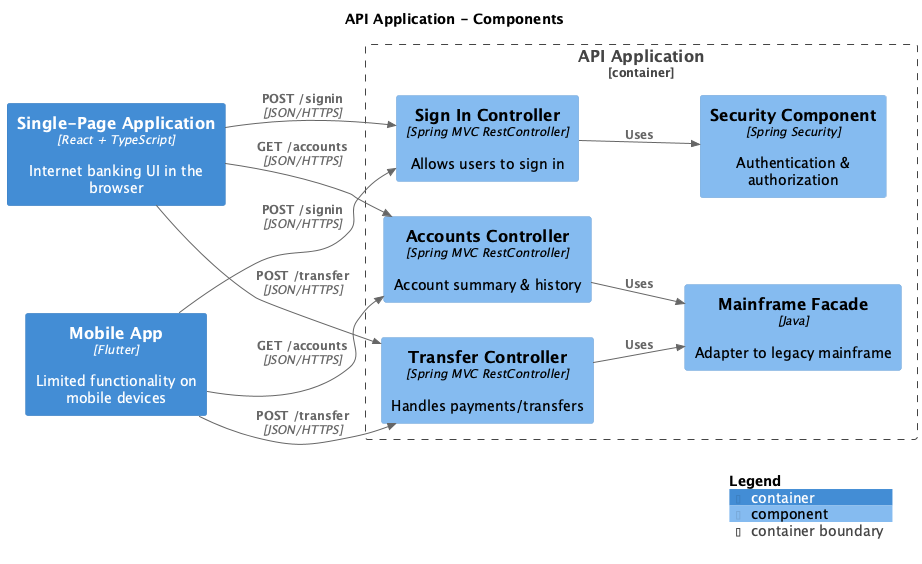

The diagram above was rendered by PlantUML. Its source (embedded in the PNG):
@startuml
set separator none
title API Application - Components

left to right direction

!include <C4/C4>
!include <C4/C4_Context>
!include <C4/C4_Container>
!include <C4/C4_Component>

Container(TEDSCoreSystem.SinglePageApplication, "Single-Page Application", $techn="React + TypeScript", $descr="Internet banking UI in the browser", $tags="", $link="")
Container(TEDSCoreSystem.MobileApp, "Mobile App", $techn="Flutter", $descr="Limited functionality on mobile devices", $tags="", $link="")

Container_Boundary("TEDSCoreSystem.APIApplication_boundary", "API Application", $tags="") {
  Component(TEDSCoreSystem.APIApplication.SignInController, "Sign In Controller", $techn="Spring MVC RestController", $descr="Allows users to sign in", $tags="", $link="")
  Component(TEDSCoreSystem.APIApplication.AccountsController, "Accounts Controller", $techn="Spring MVC RestController", $descr="Account summary & history", $tags="", $link="")
  Component(TEDSCoreSystem.APIApplication.TransferController, "Transfer Controller", $techn="Spring MVC RestController", $descr="Handles payments/transfers", $tags="", $link="")
  Component(TEDSCoreSystem.APIApplication.SecurityComponent, "Security Component", $techn="Spring Security", $descr="Authentication & authorization", $tags="", $link="")
  Component(TEDSCoreSystem.APIApplication.MainframeFacade, "Mainframe Facade", $techn="Java", $descr="Adapter to legacy mainframe", $tags="", $link="")
}

Rel(TEDSCoreSystem.SinglePageApplication, TEDSCoreSystem.APIApplication.SignInController, "POST /signin", $techn="JSON/HTTPS", $tags="", $link="")
Rel(TEDSCoreSystem.SinglePageApplication, TEDSCoreSystem.APIApplication.AccountsController, "GET /accounts", $techn="JSON/HTTPS", $tags="", $link="")
Rel(TEDSCoreSystem.SinglePageApplication, TEDSCoreSystem.APIApplication.TransferController, "POST /transfer", $techn="JSON/HTTPS", $tags="", $link="")
Rel(TEDSCoreSystem.MobileApp, TEDSCoreSystem.APIApplication.SignInController, "POST /signin", $techn="JSON/HTTPS", $tags="", $link="")
Rel(TEDSCoreSystem.MobileApp, TEDSCoreSystem.APIApplication.AccountsController, "GET /accounts", $techn="JSON/HTTPS", $tags="", $link="")
Rel(TEDSCoreSystem.MobileApp, TEDSCoreSystem.APIApplication.TransferController, "POST /transfer", $techn="JSON/HTTPS", $tags="", $link="")
Rel(TEDSCoreSystem.APIApplication.SignInController, TEDSCoreSystem.APIApplication.SecurityComponent, "Uses", $techn="", $tags="", $link="")
Rel(TEDSCoreSystem.APIApplication.AccountsController, TEDSCoreSystem.APIApplication.MainframeFacade, "Uses", $techn="", $tags="", $link="")
Rel(TEDSCoreSystem.APIApplication.TransferController, TEDSCoreSystem.APIApplication.MainframeFacade, "Uses", $techn="", $tags="", $link="")

SHOW_LEGEND(true)
@enduml